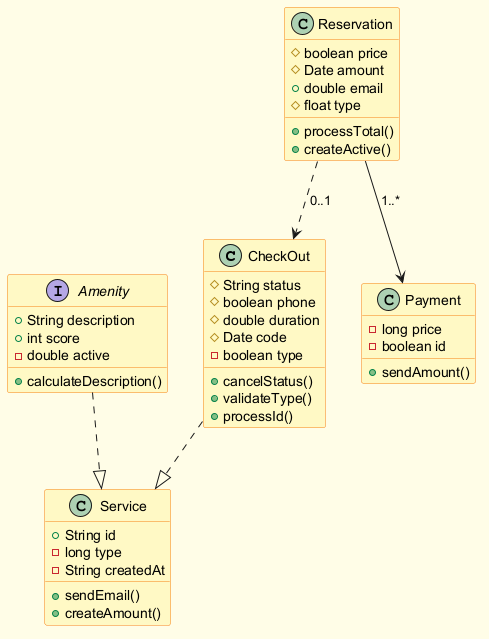

The diagram above was rendered by PlantUML. Its source (embedded in the PNG):
@startuml
skinparam backgroundColor #FFFDE7
skinparam classBackgroundColor #FFF9C4
skinparam classBorderColor #F57F17
class CheckOut {
  #String status
  #boolean phone
  #double duration
  #Date code
  -boolean type
  +cancelStatus()
  +validateType()
  +processId()
}
class Reservation {
  #boolean price
  #Date amount
  +double email
  #float type
  +processTotal()
  +createActive()
}
interface Amenity {
  +String description
  +int score
  -double active
  +calculateDescription()
}
class Payment {
  -long price
  -boolean id
  +sendAmount()
}
class Service {
  +String id
  -long type
  -String createdAt
  +sendEmail()
  +createAmount()
}
Reservation ..> CheckOut : "0..1"
Reservation --> Payment : "1..*"
CheckOut ..|> Service
Amenity ..|> Service
@enduml